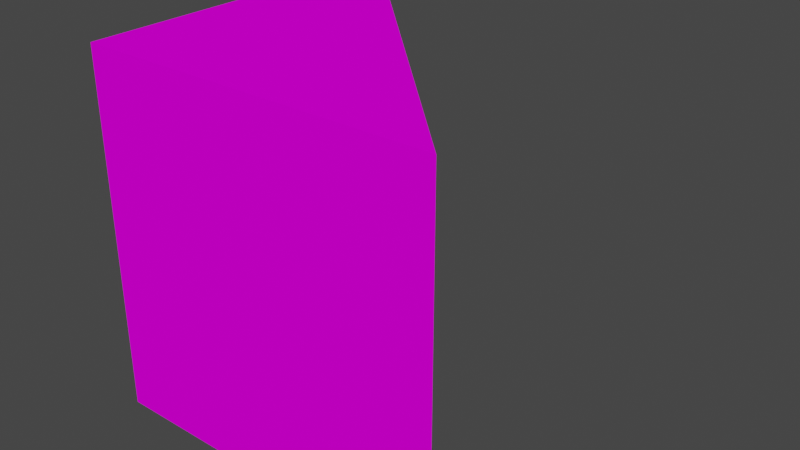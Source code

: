 # Source: Pedra_5.blend  (saved by Blender 3.3.6; exported with 4.5.12 LTS)
import bpy
from mathutils import Matrix  # noqa: F401  (used for matrix-valued properties, if any)

bpy.ops.wm.read_factory_settings(use_empty=True)
scene = bpy.context.scene
scene.name = 'Scene'

# ---- collections
col_collection = bpy.data.collections.new('Collection'); scene.collection.children.link(col_collection)

# ---- images (referenced by path relative to the original .blend; pixels are not part of the script)
import os
ASSET_DIR = os.environ.get("B2B_ASSET_DIR", "")  # directory of the original .blend (textures are referenced by path, not embedded)
HERE = os.path.dirname(os.path.abspath(__file__))  # packed textures are extracted next to this script under _unpacked/

def load_image(name, relpath, width, height, colorspace="sRGB"):
    """Load a texture the original file referenced (path relative to the .blend, or extracted next to this script)."""
    p = next((c for c in (os.path.join(HERE, relpath), os.path.join(ASSET_DIR, relpath)) if relpath and os.path.exists(c)), "")
    if p:
        img = bpy.data.images.load(p, check_existing=True)
        img.name = name
    else:  # same state as the original file: an image datablock whose file is absent (Cycles renders it pink)
        img = bpy.data.images.new(name, width, height)
        img.source = "FILE"
        img.filepath = "//" + (relpath or name)
    img.colorspace_settings.name = colorspace
    return img
img_bloco_5_png = load_image('Bloco 5.png', 'Bloco 5.png', 1024, 1024, 'sRGB')

# ---- materials (node trees are filled in below, after node groups)
mat_5 = bpy.data.materials.new('5')
mat_5.use_transparent_shadow = False

# ---- material node trees
mat_5.use_nodes = True; mat_5.node_tree.nodes.clear()
_N = mat_5.node_tree.nodes; _L = mat_5.node_tree.links
n0 = _N.new('ShaderNodeBsdfPrincipled'); n0.name = 'Principled BSDF'; n0.location = (10, 300)
n0.distribution = 'GGX'
n0.subsurface_method = 'RANDOM_WALK_SKIN'
n0.inputs[3].default_value = 1.45
n0.inputs[13].default_value = 0.0
n0.inputs[27].default_value = (0.0, 0.0, 0.0, 1.0)
n0.inputs[28].default_value = 1.0
n1 = _N.new('ShaderNodeOutputMaterial'); n1.name = 'Material Output'; n1.location = (300, 300)
n2 = _N.new('ShaderNodeTexImage'); n2.name = 'Image Texture'; n2.location = (-387, 118)
n2.image = img_bloco_5_png
_L.new(n0.outputs[0], n1.inputs[0])
_L.new(n2.outputs[0], n0.inputs[0])
n1.is_active_output = True

# ---- world
world_world = bpy.data.worlds.new('World'); scene.world = world_world
world_world.use_nodes = True; world_world.node_tree.nodes.clear()
_N = world_world.node_tree.nodes; _L = world_world.node_tree.links
n0 = _N.new('ShaderNodeOutputWorld'); n0.name = 'World Output'; n0.location = (300, 300)
n1 = _N.new('ShaderNodeBackground'); n1.name = 'Background'; n1.location = (10, 300)
n1.inputs[0].default_value = (0.05088, 0.05088, 0.05088, 1.0)
_L.new(n1.outputs[0], n0.inputs[0])
n0.is_active_output = True
world_world.color = (0.05088, 0.05088, 0.05088)
world_world.use_sun_shadow = False
world_world.sun_shadow_jitter_overblur = 0.0

# ---- meshes
me_cube_007 = bpy.data.meshes.new('Cube.007')
me_cube_007.from_pydata([(-1.0, -1.0, -1.0), (-1.0, -1.0, 1.0), (-1.0, 0.9989, 1.0), (0.9989, -1.0, 1.0), (-1.0, 0.9989, -1.0), (0.9989, -1.0, -1.0)], [], [(5, 0, 4), (2, 4, 0, 1), (2, 3, 5, 4), (1, 0, 5, 3), (1, 3, 2)])
_uv = me_cube_007.uv_layers.new(name='UVMap')
_uv.uv.foreach_set('vector', [0.8733, 0.7496, 0.6271, 0.7496, 0.6256, 0.5016, 0.3756, 0.004815, 0.6244, 0.004815, 0.6226, 0.2545, 0.3774, 0.2545, 0.3789, 0.5026, 0.3795, 0.7486, 0.6213, 0.7488, 0.6211, 0.5026, 0.3774, 0.2545, 0.6226, 0.2545, 0.6226, 0.491, 0.3774, 0.491, 0.3752, 0.7508, 0.128, 0.7508, 0.3757, 0.5028])
me_cube_007.materials.append(mat_5)
me_cube_007.use_mirror_vertex_groups = False
me_cube_007.update()

# ---- objects
ob_5 = bpy.data.objects.new('5', me_cube_007)

# ---- transforms, parenting, visibility, modifiers, constraints
ob_5.location = (0.0, 0.0, 0.0)
ob_5.lock_rotations_4d = False
ob_5.empty_display_type = 'ARROWS'
ob_5.lineart.crease_threshold = 0.0

# ---- collection membership
col_collection.objects.link(ob_5)

# ---- scene / render settings (as saved in the file)
scene.frame_start = 1; scene.frame_end = 250; scene.frame_set(1)
scene.render.engine = 'BLENDER_EEVEE_NEXT'
scene.cycles.sampling_pattern = 'TABULATED_SOBOL'
scene.cycles.use_light_tree = False
scene.view_settings.view_transform = 'Filmic'
bpy.context.view_layer.update()

# ---- added for rendering (the .blend has no active camera and no usable light): camera, sun
cam_auto = bpy.data.cameras.new('AutoCamera')
cam_auto.lens = 50.0
cam_auto.sensor_width = 36.0
cam_auto.clip_end = 1000.0
ob_auto_camera = bpy.data.objects.new('AutoCamera', cam_auto)
scene.collection.objects.link(ob_auto_camera)
ob_auto_camera.location = (3.20339, -3.84525, 2.56314)
ob_auto_camera.rotation_euler = (1.09748, -7.21219e-08, 0.694738)
scene.camera = ob_auto_camera
light_auto_sun = bpy.data.lights.new('AutoSun', 'SUN')
light_auto_sun.energy = 3.0
light_auto_sun.angle = 0.0523599
ob_auto_sun = bpy.data.objects.new('AutoSun', light_auto_sun)
scene.collection.objects.link(ob_auto_sun)
ob_auto_sun.rotation_euler = (0.872665, 0.174533, 0.523599)
bpy.context.view_layer.update()
